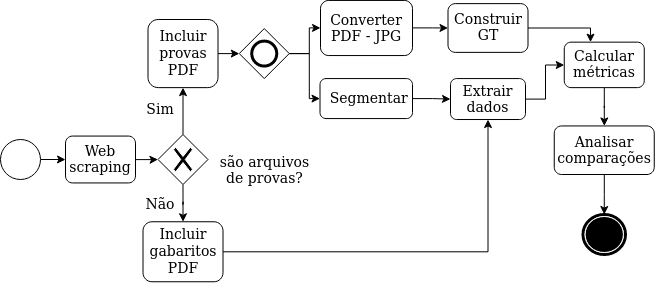

The diagram above was exported from draw.io. Its source (the exported page's mxGraphModel, read from the mxfile embedded in the PNG):
<mxGraphModel dx="1059" dy="476" grid="1" gridSize="10" guides="1" tooltips="1" connect="1" arrows="1" fold="1" page="1" pageScale="1" pageWidth="850" pageHeight="1100" background="#ffffff" math="0" shadow="0">
  <root>
    <mxCell id="0" />
    <mxCell id="1" parent="0" />
    <mxCell id="cXr0Qi3T3f3E2A_w6uCg-22" value="" style="edgeStyle=orthogonalEdgeStyle;rounded=0;orthogonalLoop=1;jettySize=auto;html=1;" parent="1" source="7a84cebc1def654-2" target="cXr0Qi3T3f3E2A_w6uCg-6" edge="1">
      <mxGeometry relative="1" as="geometry" />
    </mxCell>
    <mxCell id="7a84cebc1def654-2" value="&lt;font style=&quot;font-size: 14px&quot;&gt;Web scraping&lt;/font&gt;" style="shape=ext;rounded=1;html=1;whiteSpace=wrap;" parent="1" vertex="1">
      <mxGeometry x="425" y="261.57" width="70" height="46.87" as="geometry" />
    </mxCell>
    <mxCell id="sRk0gGIL-yn-UIQF8CV7-10" value="" style="edgeStyle=orthogonalEdgeStyle;rounded=0;orthogonalLoop=1;jettySize=auto;html=1;" edge="1" parent="1" source="Fgitr2a7-qHLeCe79rCa-1" target="bdHoq3Cz1sNRqR6PdJnZ-13">
      <mxGeometry relative="1" as="geometry" />
    </mxCell>
    <mxCell id="Fgitr2a7-qHLeCe79rCa-1" value="&lt;font style=&quot;font-size: 14px&quot;&gt;&lt;font style=&quot;font-size: 14px&quot;&gt;Extrair dados&lt;/font&gt;&lt;br&gt;&lt;/font&gt;" style="html=1;whiteSpace=wrap;rounded=1;" parent="1" vertex="1">
      <mxGeometry x="810" y="204.07" width="75" height="40.96" as="geometry" />
    </mxCell>
    <mxCell id="sRk0gGIL-yn-UIQF8CV7-9" value="" style="edgeStyle=orthogonalEdgeStyle;rounded=0;orthogonalLoop=1;jettySize=auto;html=1;" edge="1" parent="1" source="Fgitr2a7-qHLeCe79rCa-3" target="bdHoq3Cz1sNRqR6PdJnZ-13">
      <mxGeometry relative="1" as="geometry">
        <Array as="points">
          <mxPoint x="950" y="154" />
        </Array>
      </mxGeometry>
    </mxCell>
    <mxCell id="Fgitr2a7-qHLeCe79rCa-3" value="&lt;font style=&quot;font-size: 14px&quot;&gt;Construir GT &lt;/font&gt;" style="html=1;whiteSpace=wrap;rounded=1;" parent="1" vertex="1">
      <mxGeometry x="807.5" y="129.12" width="80" height="48.75" as="geometry" />
    </mxCell>
    <mxCell id="sRk0gGIL-yn-UIQF8CV7-6" value="" style="edgeStyle=orthogonalEdgeStyle;rounded=0;orthogonalLoop=1;jettySize=auto;html=1;" edge="1" parent="1" source="Fgitr2a7-qHLeCe79rCa-4" target="Fgitr2a7-qHLeCe79rCa-1">
      <mxGeometry relative="1" as="geometry" />
    </mxCell>
    <mxCell id="Fgitr2a7-qHLeCe79rCa-4" value="&lt;div&gt;&lt;font style=&quot;font-size: 14px&quot;&gt;&amp;nbsp;Segmentar&lt;/font&gt;&lt;/div&gt;" style="shape=ext;rounded=1;html=1;whiteSpace=wrap;" parent="1" vertex="1">
      <mxGeometry x="679.5" y="204.07000000000002" width="92.5" height="40" as="geometry" />
    </mxCell>
    <mxCell id="3TuK4d7PIwfDfzk79evl-2" value="" style="edgeStyle=orthogonalEdgeStyle;rounded=0;orthogonalLoop=1;jettySize=auto;html=1;" edge="1" parent="1" source="bdHoq3Cz1sNRqR6PdJnZ-13" target="3TuK4d7PIwfDfzk79evl-1">
      <mxGeometry relative="1" as="geometry" />
    </mxCell>
    <mxCell id="bdHoq3Cz1sNRqR6PdJnZ-13" value="&lt;font style=&quot;font-size: 14px&quot;&gt;Calcular métricas&lt;/font&gt;" style="html=1;whiteSpace=wrap;rounded=1;dropTarget=0;" parent="1" vertex="1">
      <mxGeometry x="923.75" y="167.64999999999998" width="80" height="45.48" as="geometry" />
    </mxCell>
    <mxCell id="sRk0gGIL-yn-UIQF8CV7-5" value="" style="edgeStyle=orthogonalEdgeStyle;rounded=0;orthogonalLoop=1;jettySize=auto;html=1;" edge="1" parent="1" source="K05T42UemgDVTu5iZzgJ-1" target="Fgitr2a7-qHLeCe79rCa-3">
      <mxGeometry relative="1" as="geometry" />
    </mxCell>
    <mxCell id="K05T42UemgDVTu5iZzgJ-1" value="&lt;font style=&quot;font-size: 14px&quot;&gt;Converter PDF - JPG&lt;/font&gt;" style="html=1;whiteSpace=wrap;rounded=1;" parent="1" vertex="1">
      <mxGeometry x="680" y="125.94000000000001" width="92" height="55.12" as="geometry" />
    </mxCell>
    <mxCell id="cXr0Qi3T3f3E2A_w6uCg-1" value="" style="shape=mxgraph.bpmn.shape;html=1;verticalLabelPosition=bottom;labelBackgroundColor=#ffffff;verticalAlign=top;align=center;perimeter=ellipsePerimeter;outlineConnect=0;outline=end;symbol=terminate;" parent="1" vertex="1">
      <mxGeometry x="942.5" y="340" width="42.5" height="40" as="geometry" />
    </mxCell>
    <mxCell id="3TuK4d7PIwfDfzk79evl-23" value="" style="edgeStyle=orthogonalEdgeStyle;rounded=0;orthogonalLoop=1;jettySize=auto;html=1;" edge="1" parent="1" source="cXr0Qi3T3f3E2A_w6uCg-2" target="3TuK4d7PIwfDfzk79evl-22">
      <mxGeometry relative="1" as="geometry" />
    </mxCell>
    <mxCell id="cXr0Qi3T3f3E2A_w6uCg-2" value="&lt;font style=&quot;font-size: 14px&quot;&gt;Incluir provas PDF&lt;br&gt;&lt;/font&gt;" style="shape=ext;rounded=1;html=1;whiteSpace=wrap;" parent="1" vertex="1">
      <mxGeometry x="507.5" y="145" width="70" height="68.13" as="geometry" />
    </mxCell>
    <mxCell id="cXr0Qi3T3f3E2A_w6uCg-16" value="" style="edgeStyle=orthogonalEdgeStyle;rounded=0;orthogonalLoop=1;jettySize=auto;html=1;entryX=0.5;entryY=1;entryDx=0;entryDy=0;" parent="1" source="cXr0Qi3T3f3E2A_w6uCg-3" target="Fgitr2a7-qHLeCe79rCa-1" edge="1">
      <mxGeometry relative="1" as="geometry">
        <mxPoint x="750" y="280" as="targetPoint" />
      </mxGeometry>
    </mxCell>
    <mxCell id="cXr0Qi3T3f3E2A_w6uCg-3" value="&lt;font style=&quot;font-size: 14px&quot;&gt;Incluir gabaritos PDF&lt;/font&gt;" style="shape=ext;rounded=1;html=1;whiteSpace=wrap;" parent="1" vertex="1">
      <mxGeometry x="502.5" y="347.26" width="80" height="60" as="geometry" />
    </mxCell>
    <mxCell id="cXr0Qi3T3f3E2A_w6uCg-9" value="" style="edgeStyle=orthogonalEdgeStyle;rounded=0;orthogonalLoop=1;jettySize=auto;html=1;" parent="1" source="cXr0Qi3T3f3E2A_w6uCg-6" target="cXr0Qi3T3f3E2A_w6uCg-2" edge="1">
      <mxGeometry relative="1" as="geometry" />
    </mxCell>
    <mxCell id="cXr0Qi3T3f3E2A_w6uCg-10" value="" style="edgeStyle=orthogonalEdgeStyle;rounded=0;orthogonalLoop=1;jettySize=auto;html=1;" parent="1" source="cXr0Qi3T3f3E2A_w6uCg-6" target="cXr0Qi3T3f3E2A_w6uCg-3" edge="1">
      <mxGeometry relative="1" as="geometry" />
    </mxCell>
    <mxCell id="cXr0Qi3T3f3E2A_w6uCg-6" value="" style="shape=mxgraph.bpmn.shape;html=1;verticalLabelPosition=bottom;labelBackgroundColor=#ffffff;verticalAlign=top;align=center;perimeter=rhombusPerimeter;background=gateway;outlineConnect=0;outline=none;symbol=exclusiveGw;" parent="1" vertex="1">
      <mxGeometry x="517.5" y="260" width="50" height="50" as="geometry" />
    </mxCell>
    <mxCell id="cXr0Qi3T3f3E2A_w6uCg-23" value="&lt;font style=&quot;font-size: 14px&quot;&gt;são arquivos de provas?&lt;/font&gt;" style="text;html=1;strokeColor=none;fillColor=none;align=center;verticalAlign=middle;whiteSpace=wrap;rounded=0;" parent="1" vertex="1">
      <mxGeometry x="567.5" y="290.71" width="112.5" height="10" as="geometry" />
    </mxCell>
    <mxCell id="cXr0Qi3T3f3E2A_w6uCg-25" value="&lt;font style=&quot;font-size: 14px&quot;&gt;Sim&lt;/font&gt;" style="text;html=1;strokeColor=none;fillColor=none;align=center;verticalAlign=middle;whiteSpace=wrap;rounded=0;" parent="1" vertex="1">
      <mxGeometry x="500" y="225.02999999999997" width="40" height="20" as="geometry" />
    </mxCell>
    <mxCell id="cXr0Qi3T3f3E2A_w6uCg-27" value="&lt;div&gt;&lt;font style=&quot;font-size: 14px&quot;&gt;Não&lt;/font&gt;&lt;/div&gt;" style="text;html=1;strokeColor=none;fillColor=none;align=center;verticalAlign=middle;whiteSpace=wrap;rounded=0;" parent="1" vertex="1">
      <mxGeometry x="500" y="320" width="40" height="20" as="geometry" />
    </mxCell>
    <mxCell id="cXr0Qi3T3f3E2A_w6uCg-42" value="" style="edgeStyle=orthogonalEdgeStyle;rounded=0;orthogonalLoop=1;jettySize=auto;html=1;" parent="1" source="cXr0Qi3T3f3E2A_w6uCg-38" target="7a84cebc1def654-2" edge="1">
      <mxGeometry relative="1" as="geometry" />
    </mxCell>
    <mxCell id="cXr0Qi3T3f3E2A_w6uCg-38" value="" style="ellipse;whiteSpace=wrap;html=1;aspect=fixed;" parent="1" vertex="1">
      <mxGeometry x="360" y="265" width="40" height="40" as="geometry" />
    </mxCell>
    <mxCell id="3TuK4d7PIwfDfzk79evl-3" value="" style="edgeStyle=orthogonalEdgeStyle;rounded=0;orthogonalLoop=1;jettySize=auto;html=1;" edge="1" parent="1" source="3TuK4d7PIwfDfzk79evl-1" target="cXr0Qi3T3f3E2A_w6uCg-1">
      <mxGeometry relative="1" as="geometry" />
    </mxCell>
    <mxCell id="3TuK4d7PIwfDfzk79evl-1" value="&lt;div&gt;&lt;font style=&quot;font-size: 14px&quot;&gt;Analisar comparações&lt;/font&gt;&lt;/div&gt;" style="html=1;whiteSpace=wrap;rounded=1;dropTarget=0;" vertex="1" parent="1">
      <mxGeometry x="913.75" y="251.44999999999996" width="100" height="48.55" as="geometry" />
    </mxCell>
    <mxCell id="3TuK4d7PIwfDfzk79evl-24" value="" style="edgeStyle=orthogonalEdgeStyle;rounded=0;orthogonalLoop=1;jettySize=auto;html=1;" edge="1" parent="1" source="3TuK4d7PIwfDfzk79evl-22" target="K05T42UemgDVTu5iZzgJ-1">
      <mxGeometry relative="1" as="geometry" />
    </mxCell>
    <mxCell id="sRk0gGIL-yn-UIQF8CV7-7" value="" style="edgeStyle=orthogonalEdgeStyle;rounded=0;orthogonalLoop=1;jettySize=auto;html=1;" edge="1" parent="1" source="3TuK4d7PIwfDfzk79evl-22" target="Fgitr2a7-qHLeCe79rCa-4">
      <mxGeometry relative="1" as="geometry" />
    </mxCell>
    <mxCell id="3TuK4d7PIwfDfzk79evl-22" value="" style="shape=mxgraph.bpmn.shape;html=1;verticalLabelPosition=bottom;labelBackgroundColor=#ffffff;verticalAlign=top;align=center;perimeter=rhombusPerimeter;background=gateway;outlineConnect=0;outline=end;symbol=general;" vertex="1" parent="1">
      <mxGeometry x="598.75" y="154.07" width="50" height="50" as="geometry" />
    </mxCell>
  </root>
</mxGraphModel>